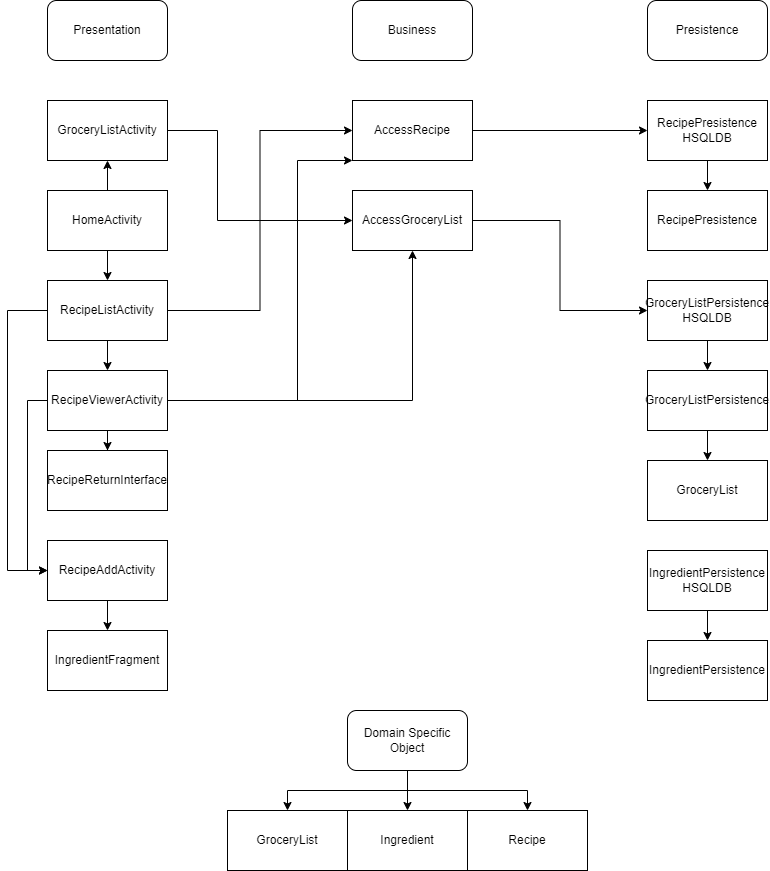

The diagram above was exported from draw.io. Its source (the exported page's mxGraphModel, read from the mxfile embedded in the PNG):
<mxGraphModel dx="1662" dy="832" grid="1" gridSize="10" guides="1" tooltips="1" connect="1" arrows="1" fold="1" page="1" pageScale="1" pageWidth="850" pageHeight="1100" math="0" shadow="0">
  <root>
    <mxCell id="0" />
    <mxCell id="1" parent="0" />
    <mxCell id="J4nbS0B4j6aO-hm9MFZg-1" value="Presentation" style="rounded=1;whiteSpace=wrap;html=1;" parent="1" vertex="1">
      <mxGeometry x="60" y="50" width="120" height="60" as="geometry" />
    </mxCell>
    <mxCell id="J4nbS0B4j6aO-hm9MFZg-2" value="Business" style="rounded=1;whiteSpace=wrap;html=1;" parent="1" vertex="1">
      <mxGeometry x="365" y="50" width="120" height="60" as="geometry" />
    </mxCell>
    <mxCell id="J4nbS0B4j6aO-hm9MFZg-3" value="Presistence" style="rounded=1;whiteSpace=wrap;html=1;" parent="1" vertex="1">
      <mxGeometry x="660" y="50" width="120" height="60" as="geometry" />
    </mxCell>
    <mxCell id="9PsHR_dum-WEQj7jfBSd-17" style="edgeStyle=orthogonalEdgeStyle;rounded=0;orthogonalLoop=1;jettySize=auto;html=1;entryX=0;entryY=0.5;entryDx=0;entryDy=0;" edge="1" parent="1" source="J4nbS0B4j6aO-hm9MFZg-4" target="9PsHR_dum-WEQj7jfBSd-1">
      <mxGeometry relative="1" as="geometry">
        <Array as="points">
          <mxPoint x="230" y="180" />
          <mxPoint x="230" y="270" />
        </Array>
      </mxGeometry>
    </mxCell>
    <mxCell id="J4nbS0B4j6aO-hm9MFZg-4" value="GroceryListActivity" style="rounded=0;whiteSpace=wrap;html=1;" parent="1" vertex="1">
      <mxGeometry x="60" y="150" width="120" height="60" as="geometry" />
    </mxCell>
    <mxCell id="J4nbS0B4j6aO-hm9MFZg-25" value="" style="edgeStyle=orthogonalEdgeStyle;rounded=0;orthogonalLoop=1;jettySize=auto;html=1;" parent="1" source="J4nbS0B4j6aO-hm9MFZg-5" target="J4nbS0B4j6aO-hm9MFZg-4" edge="1">
      <mxGeometry relative="1" as="geometry" />
    </mxCell>
    <mxCell id="J4nbS0B4j6aO-hm9MFZg-26" value="" style="edgeStyle=orthogonalEdgeStyle;rounded=0;orthogonalLoop=1;jettySize=auto;html=1;" parent="1" source="J4nbS0B4j6aO-hm9MFZg-5" target="J4nbS0B4j6aO-hm9MFZg-6" edge="1">
      <mxGeometry relative="1" as="geometry" />
    </mxCell>
    <mxCell id="J4nbS0B4j6aO-hm9MFZg-5" value="HomeActivity" style="rounded=0;whiteSpace=wrap;html=1;" parent="1" vertex="1">
      <mxGeometry x="60" y="240" width="120" height="60" as="geometry" />
    </mxCell>
    <mxCell id="J4nbS0B4j6aO-hm9MFZg-23" style="edgeStyle=orthogonalEdgeStyle;rounded=0;orthogonalLoop=1;jettySize=auto;html=1;entryX=0;entryY=0.5;entryDx=0;entryDy=0;" parent="1" source="J4nbS0B4j6aO-hm9MFZg-6" target="J4nbS0B4j6aO-hm9MFZg-12" edge="1">
      <mxGeometry relative="1" as="geometry">
        <mxPoint x="280" y="170" as="targetPoint" />
      </mxGeometry>
    </mxCell>
    <mxCell id="J4nbS0B4j6aO-hm9MFZg-27" value="" style="edgeStyle=orthogonalEdgeStyle;rounded=0;orthogonalLoop=1;jettySize=auto;html=1;" parent="1" source="J4nbS0B4j6aO-hm9MFZg-6" target="J4nbS0B4j6aO-hm9MFZg-7" edge="1">
      <mxGeometry relative="1" as="geometry" />
    </mxCell>
    <mxCell id="9PsHR_dum-WEQj7jfBSd-14" style="edgeStyle=orthogonalEdgeStyle;rounded=0;orthogonalLoop=1;jettySize=auto;html=1;entryX=0;entryY=0.5;entryDx=0;entryDy=0;" edge="1" parent="1" source="J4nbS0B4j6aO-hm9MFZg-6" target="9PsHR_dum-WEQj7jfBSd-8">
      <mxGeometry relative="1" as="geometry">
        <Array as="points">
          <mxPoint x="20" y="360" />
          <mxPoint x="20" y="620" />
        </Array>
      </mxGeometry>
    </mxCell>
    <mxCell id="J4nbS0B4j6aO-hm9MFZg-6" value="RecipeListActivity" style="rounded=0;whiteSpace=wrap;html=1;" parent="1" vertex="1">
      <mxGeometry x="60" y="330" width="120" height="60" as="geometry" />
    </mxCell>
    <mxCell id="J4nbS0B4j6aO-hm9MFZg-24" style="edgeStyle=orthogonalEdgeStyle;rounded=0;orthogonalLoop=1;jettySize=auto;html=1;entryX=0;entryY=1;entryDx=0;entryDy=0;" parent="1" source="J4nbS0B4j6aO-hm9MFZg-7" target="J4nbS0B4j6aO-hm9MFZg-12" edge="1">
      <mxGeometry relative="1" as="geometry">
        <Array as="points">
          <mxPoint x="310" y="450" />
          <mxPoint x="310" y="210" />
        </Array>
      </mxGeometry>
    </mxCell>
    <mxCell id="9PsHR_dum-WEQj7jfBSd-10" style="edgeStyle=orthogonalEdgeStyle;rounded=0;orthogonalLoop=1;jettySize=auto;html=1;" edge="1" parent="1" source="J4nbS0B4j6aO-hm9MFZg-7" target="9PsHR_dum-WEQj7jfBSd-9">
      <mxGeometry relative="1" as="geometry" />
    </mxCell>
    <mxCell id="9PsHR_dum-WEQj7jfBSd-12" style="edgeStyle=orthogonalEdgeStyle;rounded=0;orthogonalLoop=1;jettySize=auto;html=1;entryX=0;entryY=0.5;entryDx=0;entryDy=0;" edge="1" parent="1" source="J4nbS0B4j6aO-hm9MFZg-7" target="9PsHR_dum-WEQj7jfBSd-8">
      <mxGeometry relative="1" as="geometry">
        <Array as="points">
          <mxPoint x="40" y="450" />
          <mxPoint x="40" y="620" />
        </Array>
      </mxGeometry>
    </mxCell>
    <mxCell id="9PsHR_dum-WEQj7jfBSd-18" style="edgeStyle=orthogonalEdgeStyle;rounded=0;orthogonalLoop=1;jettySize=auto;html=1;entryX=0.5;entryY=1;entryDx=0;entryDy=0;" edge="1" parent="1" source="J4nbS0B4j6aO-hm9MFZg-7" target="9PsHR_dum-WEQj7jfBSd-1">
      <mxGeometry relative="1" as="geometry" />
    </mxCell>
    <mxCell id="J4nbS0B4j6aO-hm9MFZg-7" value="RecipeViewerActivity" style="rounded=0;whiteSpace=wrap;html=1;" parent="1" vertex="1">
      <mxGeometry x="60" y="420" width="120" height="60" as="geometry" />
    </mxCell>
    <mxCell id="J4nbS0B4j6aO-hm9MFZg-35" value="" style="edgeStyle=orthogonalEdgeStyle;rounded=0;orthogonalLoop=1;jettySize=auto;html=1;" parent="1" source="J4nbS0B4j6aO-hm9MFZg-8" target="J4nbS0B4j6aO-hm9MFZg-21" edge="1">
      <mxGeometry relative="1" as="geometry" />
    </mxCell>
    <mxCell id="J4nbS0B4j6aO-hm9MFZg-8" value="GroceryListPersistence" style="rounded=0;whiteSpace=wrap;html=1;" parent="1" vertex="1">
      <mxGeometry x="660" y="420" width="120" height="60" as="geometry" />
    </mxCell>
    <mxCell id="J4nbS0B4j6aO-hm9MFZg-9" value="RecipePresistence" style="rounded=0;whiteSpace=wrap;html=1;" parent="1" vertex="1">
      <mxGeometry x="660" y="240" width="120" height="60" as="geometry" />
    </mxCell>
    <mxCell id="J4nbS0B4j6aO-hm9MFZg-28" style="edgeStyle=orthogonalEdgeStyle;rounded=0;orthogonalLoop=1;jettySize=auto;html=1;entryX=0;entryY=0.5;entryDx=0;entryDy=0;" parent="1" source="J4nbS0B4j6aO-hm9MFZg-12" target="J4nbS0B4j6aO-hm9MFZg-20" edge="1">
      <mxGeometry relative="1" as="geometry" />
    </mxCell>
    <mxCell id="J4nbS0B4j6aO-hm9MFZg-12" value="AccessRecipe" style="rounded=0;whiteSpace=wrap;html=1;" parent="1" vertex="1">
      <mxGeometry x="365" y="150" width="120" height="60" as="geometry" />
    </mxCell>
    <mxCell id="J4nbS0B4j6aO-hm9MFZg-36" value="" style="edgeStyle=orthogonalEdgeStyle;rounded=0;orthogonalLoop=1;jettySize=auto;html=1;" parent="1" source="J4nbS0B4j6aO-hm9MFZg-18" target="J4nbS0B4j6aO-hm9MFZg-8" edge="1">
      <mxGeometry relative="1" as="geometry" />
    </mxCell>
    <mxCell id="J4nbS0B4j6aO-hm9MFZg-18" value="GroceryListPersistence&lt;br&gt;HSQLDB" style="rounded=0;whiteSpace=wrap;html=1;" parent="1" vertex="1">
      <mxGeometry x="660" y="330" width="120" height="60" as="geometry" />
    </mxCell>
    <mxCell id="J4nbS0B4j6aO-hm9MFZg-34" value="" style="edgeStyle=orthogonalEdgeStyle;rounded=0;orthogonalLoop=1;jettySize=auto;html=1;" parent="1" source="J4nbS0B4j6aO-hm9MFZg-20" target="J4nbS0B4j6aO-hm9MFZg-9" edge="1">
      <mxGeometry relative="1" as="geometry" />
    </mxCell>
    <mxCell id="J4nbS0B4j6aO-hm9MFZg-20" value="RecipePresistence&lt;br&gt;HSQLDB" style="rounded=0;whiteSpace=wrap;html=1;" parent="1" vertex="1">
      <mxGeometry x="660" y="150" width="120" height="60" as="geometry" />
    </mxCell>
    <mxCell id="J4nbS0B4j6aO-hm9MFZg-21" value="GroceryList" style="rounded=0;whiteSpace=wrap;html=1;" parent="1" vertex="1">
      <mxGeometry x="660" y="510" width="120" height="60" as="geometry" />
    </mxCell>
    <mxCell id="J4nbS0B4j6aO-hm9MFZg-32" style="edgeStyle=orthogonalEdgeStyle;rounded=0;orthogonalLoop=1;jettySize=auto;html=1;" parent="1" source="J4nbS0B4j6aO-hm9MFZg-29" target="J4nbS0B4j6aO-hm9MFZg-30" edge="1">
      <mxGeometry relative="1" as="geometry" />
    </mxCell>
    <mxCell id="J4nbS0B4j6aO-hm9MFZg-33" style="edgeStyle=orthogonalEdgeStyle;rounded=0;orthogonalLoop=1;jettySize=auto;html=1;" parent="1" source="J4nbS0B4j6aO-hm9MFZg-29" target="J4nbS0B4j6aO-hm9MFZg-31" edge="1">
      <mxGeometry relative="1" as="geometry" />
    </mxCell>
    <mxCell id="9PsHR_dum-WEQj7jfBSd-3" style="edgeStyle=orthogonalEdgeStyle;rounded=0;orthogonalLoop=1;jettySize=auto;html=1;entryX=0.5;entryY=0;entryDx=0;entryDy=0;" edge="1" parent="1" source="J4nbS0B4j6aO-hm9MFZg-29" target="9PsHR_dum-WEQj7jfBSd-2">
      <mxGeometry relative="1" as="geometry" />
    </mxCell>
    <mxCell id="J4nbS0B4j6aO-hm9MFZg-29" value="Domain Specific Object" style="rounded=1;whiteSpace=wrap;html=1;" parent="1" vertex="1">
      <mxGeometry x="360" y="760" width="120" height="60" as="geometry" />
    </mxCell>
    <mxCell id="J4nbS0B4j6aO-hm9MFZg-30" value="GroceryList" style="rounded=0;whiteSpace=wrap;html=1;" parent="1" vertex="1">
      <mxGeometry x="240" y="860" width="120" height="60" as="geometry" />
    </mxCell>
    <mxCell id="J4nbS0B4j6aO-hm9MFZg-31" value="Recipe" style="rounded=0;whiteSpace=wrap;html=1;" parent="1" vertex="1">
      <mxGeometry x="480" y="860" width="120" height="60" as="geometry" />
    </mxCell>
    <mxCell id="9PsHR_dum-WEQj7jfBSd-16" style="edgeStyle=orthogonalEdgeStyle;rounded=0;orthogonalLoop=1;jettySize=auto;html=1;entryX=0;entryY=0.5;entryDx=0;entryDy=0;" edge="1" parent="1" source="9PsHR_dum-WEQj7jfBSd-1" target="J4nbS0B4j6aO-hm9MFZg-18">
      <mxGeometry relative="1" as="geometry" />
    </mxCell>
    <mxCell id="9PsHR_dum-WEQj7jfBSd-1" value="AccessGroceryList" style="rounded=0;whiteSpace=wrap;html=1;" vertex="1" parent="1">
      <mxGeometry x="365" y="240" width="120" height="60" as="geometry" />
    </mxCell>
    <mxCell id="9PsHR_dum-WEQj7jfBSd-2" value="Ingredient" style="rounded=0;whiteSpace=wrap;html=1;" vertex="1" parent="1">
      <mxGeometry x="360" y="860" width="120" height="60" as="geometry" />
    </mxCell>
    <mxCell id="9PsHR_dum-WEQj7jfBSd-4" value="IngredientPersistence" style="rounded=0;whiteSpace=wrap;html=1;" vertex="1" parent="1">
      <mxGeometry x="660" y="690" width="120" height="60" as="geometry" />
    </mxCell>
    <mxCell id="9PsHR_dum-WEQj7jfBSd-6" style="edgeStyle=orthogonalEdgeStyle;rounded=0;orthogonalLoop=1;jettySize=auto;html=1;entryX=0.5;entryY=0;entryDx=0;entryDy=0;" edge="1" parent="1" source="9PsHR_dum-WEQj7jfBSd-5" target="9PsHR_dum-WEQj7jfBSd-4">
      <mxGeometry relative="1" as="geometry" />
    </mxCell>
    <mxCell id="9PsHR_dum-WEQj7jfBSd-5" value="IngredientPersistence&lt;br&gt;HSQLDB" style="rounded=0;whiteSpace=wrap;html=1;" vertex="1" parent="1">
      <mxGeometry x="660" y="600" width="120" height="60" as="geometry" />
    </mxCell>
    <mxCell id="9PsHR_dum-WEQj7jfBSd-7" value="IngredientFragment" style="rounded=0;whiteSpace=wrap;html=1;" vertex="1" parent="1">
      <mxGeometry x="60" y="680" width="120" height="60" as="geometry" />
    </mxCell>
    <mxCell id="9PsHR_dum-WEQj7jfBSd-15" style="edgeStyle=orthogonalEdgeStyle;rounded=0;orthogonalLoop=1;jettySize=auto;html=1;entryX=0.5;entryY=0;entryDx=0;entryDy=0;" edge="1" parent="1" source="9PsHR_dum-WEQj7jfBSd-8" target="9PsHR_dum-WEQj7jfBSd-7">
      <mxGeometry relative="1" as="geometry" />
    </mxCell>
    <mxCell id="9PsHR_dum-WEQj7jfBSd-8" value="RecipeAddActivity" style="rounded=0;whiteSpace=wrap;html=1;" vertex="1" parent="1">
      <mxGeometry x="60" y="590" width="120" height="60" as="geometry" />
    </mxCell>
    <mxCell id="9PsHR_dum-WEQj7jfBSd-9" value="RecipeReturnInterface" style="rounded=0;whiteSpace=wrap;html=1;" vertex="1" parent="1">
      <mxGeometry x="60" y="500" width="120" height="60" as="geometry" />
    </mxCell>
  </root>
</mxGraphModel>